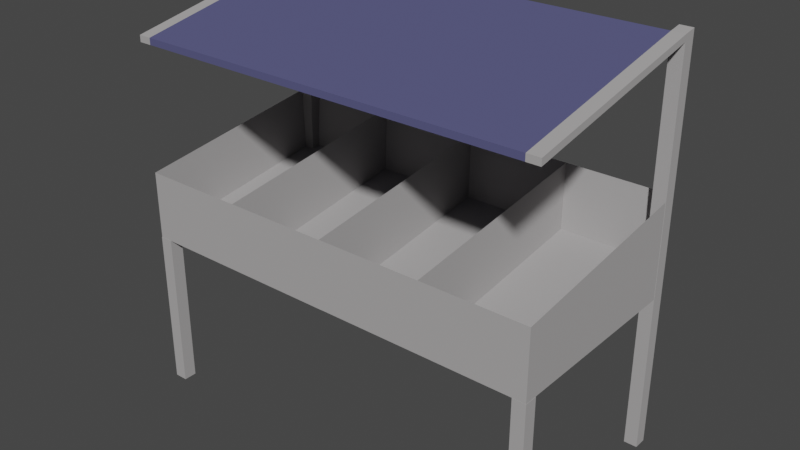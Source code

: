 # Source: Topping_Bar.blend  (saved by Blender 2.93.20; exported with 4.5.12 LTS)
import bpy
from mathutils import Matrix  # noqa: F401  (used for matrix-valued properties, if any)

bpy.ops.wm.read_factory_settings(use_empty=True)
scene = bpy.context.scene
scene.name = 'Scene'

# ---- collections
col_collection = bpy.data.collections.new('Collection'); scene.collection.children.link(col_collection)

# ---- materials (node trees are filled in below, after node groups)
mat_metal = bpy.data.materials.new('Metal')
mat_metal.use_transparent_shadow = False
mat_metal.diffuse_color = (0.402, 0.3902, 0.3902, 1.0)
mat_metal.roughness = 1.0
mat_glass = bpy.data.materials.new('Glass')
mat_glass.use_transparent_shadow = False
mat_glass.diffuse_color = (0.09457, 0.09599, 0.2079, 1.0)
mat_glass.roughness = 1.0
mat_glass.specular_intensity = 0.0

# ---- material node trees

# ---- world
world_world = bpy.data.worlds.new('World'); scene.world = world_world
world_world.use_nodes = True; world_world.node_tree.nodes.clear()
_N = world_world.node_tree.nodes; _L = world_world.node_tree.links
n0 = _N.new('ShaderNodeOutputWorld'); n0.name = 'World Output'; n0.location = (300, 300)
n1 = _N.new('ShaderNodeBackground'); n1.name = 'Background'; n1.location = (10, 300)
n1.inputs[0].default_value = (0.05088, 0.05088, 0.05088, 1.0)
_L.new(n1.outputs[0], n0.inputs[0])
n0.is_active_output = True
world_world.color = (0.05088, 0.05088, 0.05088)
world_world.use_sun_shadow = False
world_world.sun_shadow_jitter_overblur = 0.0

# ---- meshes
me_cube_001 = bpy.data.meshes.new('Cube.001')
me_cube_001.from_pydata([(-2.5, -1.25, -0.6), (-2.474, -1.198, -0.5569), (-2.5, 1.25, -0.6), (-2.474, 1.198, -0.2215), (-1.25, -1.25, -0.6), (-1.276, -1.198, -0.5569), (-1.25, 1.25, -0.6), (-1.276, 1.198, -0.2215), (2.5, -1.25, 0.2088), (2.5, 1.25, 0.5413), (1.25, 1.25, 0.5413), (1.25, -1.25, 0.2088), (1.224, 1.198, -0.2202), (1.25, 1.25, -0.5987), (1.224, -1.198, -0.5556), (1.25, -1.25, -0.5987), (0.02605, 1.198, -0.2202), (0.0, 1.25, -0.5987), (0.02605, -1.198, -0.5556), (0.0, -1.25, -0.5987), (-1.25, -1.25, 0.2075), (-1.25, 1.25, 0.54), (4.47e-08, 1.25, 0.54), (4.47e-08, -1.25, 0.2075), (-0.02605, 1.198, -0.2215), (4.47e-08, 1.25, -0.6), (-0.02605, -1.198, -0.5569), (4.47e-08, -1.25, -0.6), (-1.224, 1.198, -0.2215), (-1.25, 1.25, -0.6), (-1.224, -1.198, -0.5569), (-1.25, -1.25, -0.6), (2.347, 1.097, -2.5), (2.347, 1.098, 2.238), (2.347, 1.253, -2.5), (2.347, 1.252, 2.262), (2.503, 1.097, -2.5), (2.503, 1.098, 2.238), (2.503, 1.253, -2.5), (2.503, 1.252, 2.262), (2.347, -1.253, -2.5), (2.347, -1.253, -0.6), (2.347, -1.097, -2.5), (2.347, -1.097, -0.6), (2.503, -1.253, -2.5), (2.503, -1.253, -0.6), (2.503, -1.097, -2.5), (2.503, -1.097, -0.6), (-2.347, -1.097, -0.6), (-2.347, -1.097, -2.5), (-2.347, -1.253, -0.6), (-2.347, -1.253, -2.5), (-2.503, -1.097, -0.6), (-2.503, -1.097, -2.5), (-2.503, -1.253, -0.6), (-2.503, -1.253, -2.5), (-2.347, 1.252, 2.262), (-2.347, 1.253, -2.5), (-2.347, 1.098, 2.238), (-2.347, 1.097, -2.5), (-2.503, 1.252, 2.262), (-2.503, 1.253, -2.5), (-2.503, 1.098, 2.238), (-2.503, 1.097, -2.5), (2.347, 1.098, 2.16), (2.347, 1.252, 2.182), (2.503, 1.252, 2.182), (2.503, 1.098, 2.16), (-2.347, 1.252, 2.182), (-2.503, 1.252, 2.182), (-2.503, 1.098, 2.16), (-2.347, 1.098, 2.16), (2.347, -1.25, 1.711), (2.347, -1.25, 1.789), (2.503, -1.25, 1.789), (-2.347, -1.25, 1.789), (-2.503, -1.25, 1.789), (-2.503, -1.25, 1.711), (2.503, -1.25, 1.711), (-2.347, -1.25, 1.711), (-1.25, -1.25, 0.2075), (-1.25, 1.25, 0.54), (-2.5, 1.25, 0.54), (-2.5, -1.25, 0.2075), (2.474, 1.198, -0.2202), (2.5, 1.25, -0.5987), (2.474, -1.198, -0.5556), (2.5, -1.25, -0.5987), (1.276, 1.198, -0.2202), (1.25, 1.25, -0.5987), (1.276, -1.198, -0.5556), (1.25, -1.25, -0.5987), (1.25, -1.25, 0.2088), (1.25, 1.25, 0.5413), (0.0, 1.25, 0.5413), (0.0, -1.25, 0.2088)], [], [(83, 1, 3, 82), (82, 3, 7, 81), (81, 7, 5, 80), (80, 5, 1, 83), (2, 6, 4, 0), (7, 3, 1, 5), (85, 9, 8, 87), (92, 14, 18, 95), (93, 12, 14, 92), (12, 16, 18, 14), (87, 8, 11, 91), (17, 13, 15, 19), (95, 18, 16, 94), (25, 22, 23, 27), (27, 23, 20, 31), (29, 21, 22, 25), (94, 16, 12, 93), (31, 20, 21, 29), (29, 25, 27, 31), (21, 28, 24, 22), (20, 30, 28, 21), (23, 26, 30, 20), (24, 28, 30, 26), (22, 24, 26, 23), (64, 33, 35, 65), (65, 35, 39, 66), (66, 39, 37, 67), (37, 33, 73, 74), (34, 38, 36, 32), (39, 35, 33, 37), (40, 41, 43, 42), (42, 43, 47, 46), (46, 47, 45, 44), (44, 45, 41, 40), (42, 46, 44, 40), (47, 43, 41, 45), (53, 49, 51, 55), (53, 52, 48, 49), (55, 54, 52, 53), (51, 50, 54, 55), (48, 52, 54, 50), (49, 48, 50, 51), (61, 57, 59, 63), (69, 60, 56, 68), (70, 62, 60, 69), (72, 73, 75, 79), (56, 60, 62, 58), (68, 56, 58, 71), (36, 67, 64, 32), (38, 66, 67, 36), (34, 65, 66, 38), (32, 64, 65, 34), (57, 68, 71, 59), (59, 71, 70, 63), (63, 70, 69, 61), (61, 69, 68, 57), (78, 74, 73, 72), (79, 75, 76, 77), (62, 70, 77, 76), (67, 37, 74, 78), (58, 62, 76, 75), (4, 80, 83, 0), (64, 67, 78, 72), (70, 71, 79, 77), (73, 33, 58, 75), (6, 81, 80, 4), (79, 71, 64, 72), (0, 83, 82, 2), (2, 82, 81, 6), (33, 64, 71, 58), (89, 10, 9, 85), (91, 11, 10, 89), (89, 85, 87, 91), (10, 88, 84, 9), (11, 90, 88, 10), (8, 86, 90, 11), (84, 88, 90, 86), (9, 84, 86, 8), (15, 92, 95, 19), (13, 93, 92, 15), (19, 95, 94, 17), (17, 94, 93, 13)])
me_cube_001.polygons.foreach_set('material_index', [0, 0, 0, 0, 0, 0, 0, 0, 0, 0, 0, 0, 0, 0, 0, 0, 0, 0, 0, 0, 0, 0, 0, 0, 0, 0, 0, 0, 0, 0, 0, 0, 0, 0, 0, 0, 0, 0, 0, 0, 0, 0, 0, 0, 0, 1, 0, 0, 0, 0, 0, 0, 0, 0, 0, 0, 0, 0, 0, 0, 0, 0, 0, 0, 1, 0, 1, 0, 0, 1, 0, 0, 0, 0, 0, 0, 0, 0, 0, 0, 0, 0])
_uv = me_cube_001.uv_layers.new(name='UVMap')
_uv.uv.foreach_set('vector', [0.6125, 0.0, 0.625, 0.0, 0.625, 0.25, 0.6125, 0.25, 0.6125, 0.25, 0.625, 0.25, 0.625, 0.5, 0.6125, 0.5, 0.6125, 0.5, 0.625, 0.5, 0.625, 0.75, 0.6125, 0.75, 0.6125, 0.75, 0.625, 0.75, 0.625, 1.0, 0.6125, 1.0, 0.125, 0.5, 0.375, 0.5, 0.375, 0.75, 0.125, 0.75, 0.625, 0.5, 0.875, 0.5, 0.875, 0.75, 0.625, 0.75, 0.375, 0.5, 0.6125, 0.5, 0.6125, 0.75, 0.375, 0.75, 0.6125, 0.75, 0.625, 0.75, 0.625, 1.0, 0.6125, 1.0, 0.6125, 0.5, 0.625, 0.5, 0.625, 0.75, 0.6125, 0.75, 0.625, 0.5, 0.875, 0.5, 0.875, 0.75, 0.625, 0.75, 0.375, 0.75, 0.6125, 0.75, 0.6125, 1.0, 0.375, 1.0, 0.125, 0.5, 0.375, 0.5, 0.375, 0.75, 0.125, 0.75, 0.6125, 0.0, 0.625, 0.0, 0.625, 0.25, 0.6125, 0.25, 0.375, 0.5, 0.6125, 0.5, 0.6125, 0.75, 0.375, 0.75, 0.375, 0.75, 0.6125, 0.75, 0.6125, 1.0, 0.375, 1.0, 0.375, 0.25, 0.6125, 0.25, 0.6125, 0.5, 0.375, 0.5, 0.6125, 0.25, 0.625, 0.25, 0.625, 0.5, 0.6125, 0.5, 0.375, 0.0, 0.6125, 0.0, 0.6125, 0.25, 0.375, 0.25, 0.125, 0.5, 0.375, 0.5, 0.375, 0.75, 0.125, 0.75, 0.6125, 0.25, 0.625, 0.25, 0.625, 0.5, 0.6125, 0.5, 0.6125, 0.0, 0.625, 0.0, 0.625, 0.25, 0.6125, 0.25, 0.6125, 0.75, 0.625, 0.75, 0.625, 1.0, 0.6125, 1.0, 0.625, 0.5, 0.875, 0.5, 0.875, 0.75, 0.625, 0.75, 0.6125, 0.5, 0.625, 0.5, 0.625, 0.75, 0.6125, 0.75, 0.6125, 0.0, 0.625, 0.0, 0.625, 0.25, 0.6125, 0.25, 0.6125, 0.25, 0.625, 0.25, 0.625, 0.5, 0.6125, 0.5, 0.6125, 0.5, 0.625, 0.5, 0.625, 0.75, 0.6125, 0.75, 0.625, 0.75, 0.875, 0.75, 0.875, 0.75, 0.625, 0.75, 0.125, 0.5, 0.375, 0.5, 0.375, 0.75, 0.125, 0.75, 0.625, 0.5, 0.875, 0.5, 0.875, 0.75, 0.625, 0.75, 0.375, 0.0, 0.625, 0.0, 0.625, 0.25, 0.375, 0.25, 0.375, 0.25, 0.625, 0.25, 0.625, 0.5, 0.375, 0.5, 0.375, 0.5, 0.625, 0.5, 0.625, 0.75, 0.375, 0.75, 0.375, 0.75, 0.625, 0.75, 0.625, 1.0, 0.375, 1.0, 0.125, 0.5, 0.375, 0.5, 0.375, 0.75, 0.125, 0.75, 0.625, 0.5, 0.875, 0.5, 0.875, 0.75, 0.625, 0.75, 0.125, 0.5, 0.375, 0.5, 0.375, 0.75, 0.125, 0.75, 0.375, 0.25, 0.625, 0.25, 0.625, 0.5, 0.375, 0.5, 0.375, 0.0, 0.625, 0.0, 0.625, 0.25, 0.375, 0.25, 0.375, 0.75, 0.625, 0.75, 0.625, 1.0, 0.375, 1.0, 0.625, 0.5, 0.875, 0.5, 0.875, 0.75, 0.625, 0.75, 0.375, 0.5, 0.625, 0.5, 0.625, 0.75, 0.375, 0.75, 0.125, 0.5, 0.375, 0.5, 0.375, 0.75, 0.125, 0.75, 0.6125, 0.25, 0.625, 0.25, 0.625, 0.5, 0.6125, 0.5, 0.6125, 0.0, 0.625, 0.0, 0.625, 0.25, 0.6125, 0.25, 0.6125, 1.0, 0.625, 1.0, 0.625, 0.75, 0.6125, 0.75, 0.625, 0.5, 0.875, 0.5, 0.875, 0.75, 0.625, 0.75, 0.6125, 0.5, 0.625, 0.5, 0.625, 0.75, 0.6125, 0.75, 0.375, 0.75, 0.6125, 0.75, 0.6125, 1.0, 0.375, 1.0, 0.375, 0.5, 0.6125, 0.5, 0.6125, 0.75, 0.375, 0.75, 0.375, 0.25, 0.6125, 0.25, 0.6125, 0.5, 0.375, 0.5, 0.375, 0.0, 0.6125, 0.0, 0.6125, 0.25, 0.375, 0.25, 0.375, 0.5, 0.6125, 0.5, 0.6125, 0.75, 0.375, 0.75, 0.375, 0.75, 0.6125, 0.75, 0.6125, 1.0, 0.375, 1.0, 0.375, 0.0, 0.6125, 0.0, 0.6125, 0.25, 0.375, 0.25, 0.375, 0.25, 0.6125, 0.25, 0.6125, 0.5, 0.375, 0.5, 0.6125, 0.75, 0.625, 0.75, 0.625, 1.0, 0.6125, 1.0, 0.6125, 0.75, 0.625, 0.75, 0.625, 1.0, 0.6125, 1.0, 0.625, 0.0, 0.6125, 0.0, 0.6125, 0.0, 0.625, 0.0, 0.6125, 0.75, 0.625, 0.75, 0.625, 0.75, 0.6125, 0.75, 0.625, 0.75, 0.875, 0.75, 0.875, 0.75, 0.625, 0.75, 0.375, 0.75, 0.6125, 0.75, 0.6125, 1.0, 0.375, 1.0, 0.6125, 1.0, 0.6125, 0.75, 0.6125, 0.75, 0.6125, 1.0, 0.6125, 1.0, 0.6125, 0.75, 0.6125, 0.75, 0.6125, 1.0, 0.875, 0.75, 0.875, 0.75, 0.625, 0.75, 0.625, 0.75, 0.375, 0.5, 0.6125, 0.5, 0.6125, 0.75, 0.375, 0.75, 0.6125, 0.75, 0.6125, 0.75, 0.6125, 1.0, 0.6125, 1.0, 0.375, 0.0, 0.6125, 0.0, 0.6125, 0.25, 0.375, 0.25, 0.375, 0.25, 0.6125, 0.25, 0.6125, 0.5, 0.375, 0.5, 0.625, 0.0, 0.6125, 0.0, 0.6125, 0.75, 0.625, 0.75, 0.375, 0.25, 0.6125, 0.25, 0.6125, 0.5, 0.375, 0.5, 0.375, 0.0, 0.6125, 0.0, 0.6125, 0.25, 0.375, 0.25, 0.125, 0.5, 0.375, 0.5, 0.375, 0.75, 0.125, 0.75, 0.6125, 0.25, 0.625, 0.25, 0.625, 0.5, 0.6125, 0.5, 0.6125, 0.0, 0.625, 0.0, 0.625, 0.25, 0.6125, 0.25, 0.6125, 0.75, 0.625, 0.75, 0.625, 1.0, 0.6125, 1.0, 0.625, 0.5, 0.875, 0.5, 0.875, 0.75, 0.625, 0.75, 0.6125, 0.5, 0.625, 0.5, 0.625, 0.75, 0.6125, 0.75, 0.375, 0.75, 0.6125, 0.75, 0.6125, 1.0, 0.375, 1.0, 0.375, 0.5, 0.6125, 0.5, 0.6125, 0.75, 0.375, 0.75, 0.375, 0.0, 0.6125, 0.0, 0.6125, 0.25, 0.375, 0.25, 0.375, 0.25, 0.6125, 0.25, 0.6125, 0.5, 0.375, 0.5])
me_cube_001.materials.append(mat_metal)
me_cube_001.materials.append(mat_glass)
me_cube_001.use_remesh_fix_poles = True
me_cube_001.use_remesh_preserve_attributes = False
me_cube_001.update()

# ---- objects
ob_topping_bar = bpy.data.objects.new('Topping Bar', me_cube_001)

# ---- transforms, parenting, visibility, modifiers, constraints
ob_topping_bar.location = (0.0, 0.0, 0.0)
ob_topping_bar.scale = (0.4, 0.4, 0.4)

# ---- collection membership
col_collection.objects.link(ob_topping_bar)

# ---- scene / render settings (as saved in the file)
scene.frame_start = 1; scene.frame_end = 250; scene.frame_set(1)
scene.render.engine = 'BLENDER_EEVEE_NEXT'
scene.cycles.use_denoising = False
scene.cycles.samples = 128
scene.cycles.sampling_pattern = 'TABULATED_SOBOL'
scene.cycles.use_adaptive_sampling = False
scene.cycles.use_light_tree = False
scene.view_settings.view_transform = 'Filmic'
bpy.context.view_layer.update()

# ---- added for rendering (the .blend has no active camera and no usable light): camera, sun
cam_auto = bpy.data.cameras.new('AutoCamera')
cam_auto.lens = 50.0
cam_auto.sensor_width = 36.0
cam_auto.clip_end = 1000.0
ob_auto_camera = bpy.data.objects.new('AutoCamera', cam_auto)
scene.collection.objects.link(ob_auto_camera)
ob_auto_camera.location = (2.71971, -3.26365, 2.12807)
ob_auto_camera.rotation_euler = (1.09748, -7.21219e-08, 0.694738)
scene.camera = ob_auto_camera
light_auto_sun = bpy.data.lights.new('AutoSun', 'SUN')
light_auto_sun.energy = 3.0
light_auto_sun.angle = 0.0523599
ob_auto_sun = bpy.data.objects.new('AutoSun', light_auto_sun)
scene.collection.objects.link(ob_auto_sun)
ob_auto_sun.rotation_euler = (0.872665, 0.174533, 0.523599)
bpy.context.view_layer.update()
